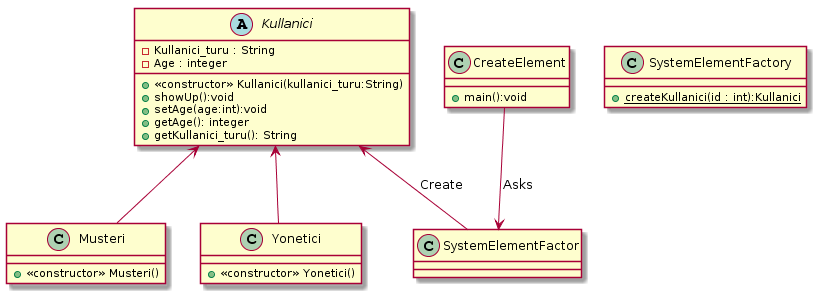

The diagram above was rendered by PlantUML. Its source (embedded in the PNG):
@startuml
abstract Kullanici{
- Kullanici_turu : String
- Age : integer
+<<constructor>> Kullanici(kullanici_turu:String)
+ showUp():void
+ setAge(age:int):void
+ getAge(): integer
+ getKullanici_turu(): String
}

class Musteri{ 
+ <<constructor>> Musteri()
}
class Yonetici{
+ <<constructor>> Yonetici()
}



Class SystemElementFactory{
{static}+ createKullanici(id : int):Kullanici
}

Class CreateElement{
+ main():void
}
Kullanici <-- Musteri
Kullanici <-- Yonetici

Kullanici <-- SystemElementFactor : Create
CreateElement --> SystemElementFactor : Asks
@enduml